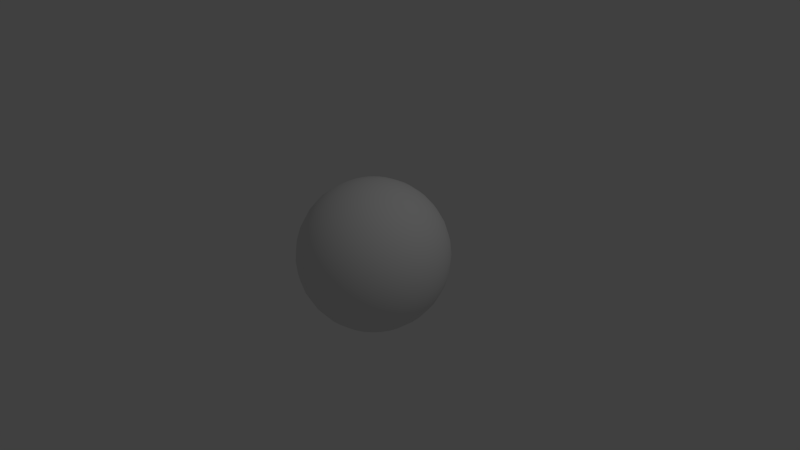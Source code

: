 # Source: europa.blend  (saved by Blender 2.72.0; exported with 4.5.12 LTS)
import bpy
from mathutils import Matrix  # noqa: F401  (used for matrix-valued properties, if any)

bpy.ops.wm.read_factory_settings(use_empty=True)
scene = bpy.context.scene
scene.name = 'Scene'

# ---- collections
col_collection_1 = bpy.data.collections.new('Collection 1'); scene.collection.children.link(col_collection_1)

# ---- materials (node trees are filled in below, after node groups)
mat_europa = bpy.data.materials.new('Europa')
mat_europa.alpha_threshold = 0.0
mat_europa.use_transparent_shadow = False
mat_europa.roughness = 0.5

# ---- material node trees

# ---- world
world_world = bpy.data.worlds.new('World'); scene.world = world_world
world_world.color = (0.05088, 0.05088, 0.05088)
world_world.use_sun_shadow = False
world_world.sun_shadow_jitter_overblur = 0.0
world_world.cycles.sampling_method = 'MANUAL'
world_world.cycles.sample_map_resolution = 256

# ---- cameras
cam_camera = bpy.data.cameras.new('Camera')
cam_camera.clip_end = 100.0
cam_camera.lens = 35.0
cam_camera.sensor_width = 32.0
cam_camera.sensor_height = 18.0
cam_camera.ortho_scale = 7.314
cam_camera.dof.focus_distance = 0.0
cam_camera.dof.aperture_fstop = 128.0

# ---- lights
light_lamp = bpy.data.lights.new('Lamp', 'POINT')
light_lamp.transmission_factor = 0.0
light_lamp.cutoff_distance = 30.0
light_lamp.energy = 100.0
light_lamp.shadow_buffer_clip_start = 1.001
light_lamp.shadow_soft_size = 0.1
light_lamp.shadow_maximum_resolution = 0.006
light_lamp.use_absolute_resolution = True
light_lamp.cycles.use_multiple_importance_sampling = False

# ---- meshes
me_sphere = bpy.data.meshes.new('Sphere')
me_sphere.from_pydata([(-0.1951, 0.0, 0.9808), (-0.3827, 0.0, 0.9239), (-0.5556, 0.0, 0.8315), (-0.7071, 0.0, 0.7071), (-0.8315, 0.0, 0.5556), (-0.9239, 0.0, 0.3827), (-0.9808, 0.0, 0.1951), (-1.0, 0.0, 7.55e-08), (-0.9808, 0.0, -0.1951), (-0.9239, 0.0, -0.3827), (-0.8315, 0.0, -0.5556), (-0.7071, 0.0, -0.7071), (-0.5556, 0.0, -0.8315), (-0.3827, 0.0, -0.9239), (-0.1951, 0.0, -0.9808), (-0.1913, 0.03806, 0.9808), (-0.3753, 0.07466, 0.9239), (-0.5449, 0.1084, 0.8315), (-0.6935, 0.1379, 0.7071), (-0.8155, 0.1622, 0.5556), (-0.9061, 0.1802, 0.3827), (-0.9619, 0.1913, 0.1951), (-0.9808, 0.1951, 7.55e-08), (-0.9619, 0.1913, -0.1951), (-0.9061, 0.1802, -0.3827), (-0.8155, 0.1622, -0.5556), (-0.6935, 0.1379, -0.7071), (-0.5449, 0.1084, -0.8315), (-0.3753, 0.07466, -0.9239), (-0.1913, 0.03806, -0.9808), (-0.1802, 0.07466, 0.9808), (-0.3536, 0.1464, 0.9239), (-0.5133, 0.2126, 0.8315), (-0.6533, 0.2706, 0.7071), (-0.7682, 0.3182, 0.5556), (-0.8536, 0.3536, 0.3827), (-0.9061, 0.3753, 0.1951), (-0.9239, 0.3827, 7.55e-08), (-0.9061, 0.3753, -0.1951), (-0.8536, 0.3536, -0.3827), (-0.7682, 0.3182, -0.5556), (-0.6533, 0.2706, -0.7071), (-0.5133, 0.2126, -0.8315), (-0.3536, 0.1464, -0.9239), (-0.1802, 0.07466, -0.9808), (-0.1622, 0.1084, 0.9808), (-0.3182, 0.2126, 0.9239), (-0.4619, 0.3087, 0.8315), (-0.5879, 0.3928, 0.7071), (-0.6913, 0.4619, 0.5556), (-0.7682, 0.5133, 0.3827), (-0.8155, 0.5449, 0.1951), (-0.8315, 0.5556, 7.55e-08), (-0.8155, 0.5449, -0.1951), (-0.7682, 0.5133, -0.3827), (-0.6913, 0.4619, -0.5556), (-0.5879, 0.3928, -0.7071), (-0.4619, 0.3087, -0.8315), (-0.3182, 0.2126, -0.9239), (-0.1622, 0.1084, -0.9808), (-0.1379, 0.1379, 0.9808), (-0.2706, 0.2706, 0.9239), (-0.3928, 0.3928, 0.8315), (-0.5, 0.5, 0.7071), (-0.5879, 0.5879, 0.5556), (-0.6533, 0.6533, 0.3827), (-0.6935, 0.6935, 0.1951), (-0.7071, 0.7071, 7.55e-08), (-0.6935, 0.6935, -0.1951), (-0.6533, 0.6533, -0.3827), (-0.5879, 0.5879, -0.5556), (-0.5, 0.5, -0.7071), (-0.3928, 0.3928, -0.8315), (-0.2706, 0.2706, -0.9239), (-0.1379, 0.1379, -0.9808), (-0.1084, 0.1622, 0.9808), (-0.2126, 0.3182, 0.9239), (-0.3087, 0.4619, 0.8315), (-0.3928, 0.5879, 0.7071), (-0.4619, 0.6913, 0.5556), (-0.5133, 0.7682, 0.3827), (-0.5449, 0.8155, 0.1951), (-0.5556, 0.8315, 7.55e-08), (-0.5449, 0.8155, -0.1951), (-0.5133, 0.7682, -0.3827), (-0.4619, 0.6913, -0.5556), (-0.3928, 0.5879, -0.7071), (-0.3087, 0.4619, -0.8315), (-0.2126, 0.3182, -0.9239), (-0.1084, 0.1622, -0.9808), (-0.07466, 0.1802, 0.9808), (-0.1464, 0.3536, 0.9239), (-0.2126, 0.5133, 0.8315), (-0.2706, 0.6533, 0.7071), (-0.3182, 0.7682, 0.5556), (-0.3536, 0.8536, 0.3827), (-0.3753, 0.9061, 0.1951), (-0.3827, 0.9239, 7.55e-08), (-0.3753, 0.9061, -0.1951), (-0.3536, 0.8536, -0.3827), (-0.3182, 0.7682, -0.5556), (-0.2706, 0.6533, -0.7071), (-0.2126, 0.5133, -0.8315), (-0.1464, 0.3536, -0.9239), (-0.07466, 0.1802, -0.9808), (-0.03806, 0.1913, 0.9808), (-0.07466, 0.3753, 0.9239), (-0.1084, 0.5449, 0.8315), (-0.1379, 0.6935, 0.7071), (-0.1622, 0.8155, 0.5556), (-0.1802, 0.9061, 0.3827), (-0.1913, 0.9619, 0.1951), (-0.1951, 0.9808, 7.55e-08), (-0.1913, 0.9619, -0.1951), (-0.1802, 0.9061, -0.3827), (-0.1622, 0.8155, -0.5556), (-0.1379, 0.6935, -0.7071), (-0.1084, 0.5449, -0.8315), (-0.07466, 0.3753, -0.9239), (-0.03806, 0.1913, -0.9808), (3.266e-07, 0.1951, 0.9808), (3.192e-07, 0.3827, 0.9239), (3.117e-07, 0.5556, 0.8315), (3.192e-07, 0.7071, 0.7071), (3.341e-07, 0.8315, 0.5556), (2.745e-07, 0.9239, 0.3827), (3.937e-07, 0.9808, 0.1951), (3.788e-07, 1.0, 7.55e-08), (3.937e-07, 0.9808, -0.1951), (2.298e-07, 0.9239, -0.3827), (3.341e-07, 0.8315, -0.5556), (3.192e-07, 0.7071, -0.7071), (3.415e-07, 0.5556, -0.8315), (3.043e-07, 0.3827, -0.9239), (3.08e-07, 0.1951, -0.9808), (0.03806, 0.1913, 0.9808), (0.07466, 0.3753, 0.9239), (0.1084, 0.5449, 0.8315), (0.138, 0.6935, 0.7071), (0.1622, 0.8155, 0.5556), (0.1802, 0.9061, 0.3827), (0.1913, 0.9619, 0.1951), (0.1951, 0.9808, 7.55e-08), (0.1913, 0.9619, -0.1951), (0.1802, 0.9061, -0.3827), (0.1622, 0.8155, -0.5556), (0.138, 0.6935, -0.7071), (0.1084, 0.5449, -0.8315), (0.07466, 0.3753, -0.9239), (0.03806, 0.1913, -0.9808), (0.07466, 0.1802, 0.9808), (0.1464, 0.3536, 0.9239), (0.2126, 0.5133, 0.8315), (0.2706, 0.6533, 0.7071), (0.3182, 0.7682, 0.5556), (0.3536, 0.8536, 0.3827), (0.3753, 0.9061, 0.1951), (0.3827, 0.9239, 7.55e-08), (0.3753, 0.9061, -0.1951), (0.3536, 0.8536, -0.3827), (0.3182, 0.7682, -0.5556), (0.2706, 0.6533, -0.7071), (0.2126, 0.5133, -0.8315), (0.1464, 0.3536, -0.9239), (0.07466, 0.1802, -0.9808), (0.1084, 0.1622, 0.9808), (0.2126, 0.3182, 0.9239), (0.3087, 0.4619, 0.8315), (0.3928, 0.5879, 0.7071), (0.4619, 0.6913, 0.5556), (0.5133, 0.7682, 0.3827), (0.5449, 0.8155, 0.1951), (0.5556, 0.8315, 7.55e-08), (0.5449, 0.8155, -0.1951), (0.5133, 0.7682, -0.3827), (0.4619, 0.6913, -0.5556), (0.3928, 0.5879, -0.7071), (0.3087, 0.4619, -0.8315), (0.2126, 0.3182, -0.9239), (0.1084, 0.1622, -0.9808), (0.138, 0.1379, 0.9808), (0.2706, 0.2706, 0.9239), (0.3928, 0.3928, 0.8315), (0.5, 0.5, 0.7071), (0.5879, 0.5879, 0.5556), (0.6533, 0.6533, 0.3827), (0.6935, 0.6935, 0.1951), (0.7071, 0.7071, 7.55e-08), (0.6935, 0.6935, -0.1951), (0.6533, 0.6533, -0.3827), (0.5879, 0.5879, -0.5556), (0.5, 0.5, -0.7071), (0.3928, 0.3928, -0.8315), (0.2706, 0.2706, -0.9239), (0.138, 0.1379, -0.9808), (0.1622, 0.1084, 0.9808), (0.3182, 0.2126, 0.9239), (0.4619, 0.3087, 0.8315), (0.5879, 0.3928, 0.7071), (0.6913, 0.4619, 0.5556), (0.7682, 0.5133, 0.3827), (0.8155, 0.5449, 0.1951), (0.8315, 0.5556, 7.55e-08), (0.8155, 0.5449, -0.1951), (0.7682, 0.5133, -0.3827), (0.6913, 0.4619, -0.5556), (0.5879, 0.3928, -0.7071), (0.4619, 0.3087, -0.8315), (0.3182, 0.2126, -0.9239), (0.1622, 0.1084, -0.9808), (0.1802, 0.07466, 0.9808), (0.3536, 0.1464, 0.9239), (0.5133, 0.2126, 0.8315), (0.6533, 0.2706, 0.7071), (0.7682, 0.3182, 0.5556), (0.8536, 0.3536, 0.3827), (0.9061, 0.3753, 0.1951), (0.9239, 0.3827, 7.55e-08), (0.9061, 0.3753, -0.1951), (0.8536, 0.3536, -0.3827), (0.7682, 0.3182, -0.5556), (0.6533, 0.2706, -0.7071), (0.5133, 0.2126, -0.8315), (0.3536, 0.1464, -0.9239), (0.1802, 0.07466, -0.9808), (0.1913, 0.03806, 0.9808), (0.3753, 0.07466, 0.9239), (0.5449, 0.1084, 0.8315), (0.6935, 0.1379, 0.7071), (0.8155, 0.1622, 0.5556), (0.9061, 0.1802, 0.3827), (0.9619, 0.1913, 0.1951), (0.9808, 0.1951, 7.55e-08), (0.9619, 0.1913, -0.1951), (0.9061, 0.1802, -0.3827), (0.8155, 0.1622, -0.5556), (0.6935, 0.1379, -0.7071), (0.5449, 0.1084, -0.8315), (0.3753, 0.07466, -0.9239), (0.1913, 0.03806, -0.9808), (0.1951, -7.212e-09, 0.9808), (0.3827, 4.122e-08, 0.9239), (0.5556, 2.632e-08, 0.8315), (0.7071, -2.584e-08, 0.7071), (0.8315, -8.544e-08, 0.5556), (0.9239, 6.357e-08, 0.3827), (0.9808, -8.544e-08, 0.1951), (1.0, -1.003e-07, 7.55e-08), (0.9808, -8.544e-08, -0.1951), (0.9239, 6.357e-08, -0.3827), (0.8315, -8.544e-08, -0.5556), (0.7071, -2.584e-08, -0.7071), (0.5556, -1.094e-08, -0.8315), (0.3827, 3.964e-09, -0.9239), (0.1951, 3.964e-09, -0.9808), (0.1913, -0.03806, 0.9808), (0.3753, -0.07466, 0.9239), (0.5449, -0.1084, 0.8315), (0.6935, -0.1379, 0.7071), (0.8155, -0.1622, 0.5556), (0.9061, -0.1802, 0.3827), (0.9619, -0.1913, 0.1951), (0.9808, -0.1951, 7.55e-08), (0.9619, -0.1913, -0.1951), (0.9061, -0.1802, -0.3827), (0.8155, -0.1622, -0.5556), (0.6935, -0.1379, -0.7071), (0.5449, -0.1084, -0.8315), (0.3753, -0.07466, -0.9239), (0.1913, -0.03806, -0.9808), (0.1802, -0.07466, 0.9808), (0.3536, -0.1464, 0.9239), (0.5133, -0.2126, 0.8315), (0.6533, -0.2706, 0.7071), (0.7682, -0.3182, 0.5556), (0.8536, -0.3536, 0.3827), (0.9061, -0.3753, 0.1951), (0.9239, -0.3827, 7.55e-08), (0.9061, -0.3753, -0.1951), (0.8536, -0.3536, -0.3827), (0.7682, -0.3182, -0.5556), (0.6533, -0.2706, -0.7071), (0.5133, -0.2126, -0.8315), (0.3536, -0.1464, -0.9239), (0.1802, -0.07466, -0.9808), (0.1622, -0.1084, 0.9808), (0.3182, -0.2126, 0.9239), (0.4619, -0.3087, 0.8315), (0.5879, -0.3928, 0.7071), (0.6913, -0.4619, 0.5556), (0.7682, -0.5133, 0.3827), (0.8155, -0.5449, 0.1951), (0.8315, -0.5556, 7.55e-08), (0.8155, -0.5449, -0.1951), (0.7682, -0.5133, -0.3827), (0.6913, -0.4619, -0.5556), (0.5879, -0.3928, -0.7071), (0.4619, -0.3087, -0.8315), (0.3182, -0.2126, -0.9239), (0.1622, -0.1084, -0.9808), (0.138, -0.1379, 0.9808), (0.2706, -0.2706, 0.9239), (0.3928, -0.3928, 0.8315), (0.5, -0.5, 0.7071), (0.5879, -0.5879, 0.5556), (0.6533, -0.6533, 0.3827), (0.6935, -0.6935, 0.1951), (0.7071, -0.7071, 7.55e-08), (0.6935, -0.6935, -0.1951), (0.6533, -0.6533, -0.3827), (0.5879, -0.5879, -0.5556), (0.5, -0.5, -0.7071), (0.3928, -0.3928, -0.8315), (0.2706, -0.2706, -0.9239), (0.1379, -0.1379, -0.9808), (0.1084, -0.1622, 0.9808), (0.2126, -0.3182, 0.9239), (0.3087, -0.4619, 0.8315), (0.3928, -0.5879, 0.7071), (0.4619, -0.6913, 0.5556), (0.5133, -0.7682, 0.3827), (0.5449, -0.8155, 0.1951), (0.5556, -0.8315, 7.55e-08), (0.5449, -0.8155, -0.1951), (0.5133, -0.7682, -0.3827), (0.4619, -0.6913, -0.5556), (0.3928, -0.5879, -0.7071), (0.3087, -0.4619, -0.8315), (0.2126, -0.3182, -0.9239), (0.1084, -0.1622, -0.9808), (3.258e-07, 0.0, -1.0), (0.07466, -0.1802, 0.9808), (0.1464, -0.3536, 0.9239), (0.2126, -0.5133, 0.8315), (0.2706, -0.6533, 0.7071), (0.3182, -0.7682, 0.5556), (0.3536, -0.8536, 0.3827), (0.3753, -0.9061, 0.1951), (0.3827, -0.9239, 7.55e-08), (0.3753, -0.9061, -0.1951), (0.3536, -0.8536, -0.3827), (0.3182, -0.7682, -0.5556), (0.2706, -0.6533, -0.7071), (0.2126, -0.5133, -0.8315), (0.1464, -0.3536, -0.9239), (0.07466, -0.1802, -0.9808), (0.03806, -0.1913, 0.9808), (0.07466, -0.3753, 0.9239), (0.1084, -0.5449, 0.8315), (0.1379, -0.6935, 0.7071), (0.1622, -0.8155, 0.5556), (0.1802, -0.9061, 0.3827), (0.1913, -0.9619, 0.1951), (0.1951, -0.9808, 7.55e-08), (0.1913, -0.9619, -0.1951), (0.1802, -0.9061, -0.3827), (0.1622, -0.8155, -0.5556), (0.1379, -0.6935, -0.7071), (0.1084, -0.5449, -0.8315), (0.07466, -0.3753, -0.9239), (0.03806, -0.1913, -0.9808), (3.117e-07, -0.1951, 0.9808), (2.819e-07, -0.3827, 0.9239), (2.819e-07, -0.5556, 0.8315), (1.851e-07, -0.7071, 0.7071), (1.404e-07, -0.8315, 0.5556), (3.192e-07, -0.9239, 0.3827), (9.567e-08, -0.9808, 0.1951), (1.404e-07, -1.0, 7.55e-08), (9.567e-08, -0.9808, -0.1951), (3.192e-07, -0.9239, -0.3827), (1.404e-07, -0.8315, -0.5556), (1.851e-07, -0.7071, -0.7071), (2.596e-07, -0.5556, -0.8315), (2.521e-07, -0.3827, -0.9239), (3.155e-07, -0.1951, -0.9808), (-0.03806, -0.1913, 0.9808), (-0.07466, -0.3753, 0.9239), (-0.1084, -0.5449, 0.8315), (-0.1379, -0.6935, 0.7071), (-0.1622, -0.8155, 0.5556), (-0.1802, -0.9061, 0.3827), (-0.1913, -0.9619, 0.1951), (-0.1951, -0.9808, 7.55e-08), (-0.1913, -0.9619, -0.1951), (-0.1802, -0.9061, -0.3827), (-0.1622, -0.8155, -0.5556), (-0.1379, -0.6935, -0.7071), (-0.1084, -0.5449, -0.8315), (-0.07466, -0.3753, -0.9239), (-0.03806, -0.1913, -0.9808), (-0.07466, -0.1802, 0.9808), (-0.1464, -0.3536, 0.9239), (-0.2126, -0.5133, 0.8315), (-0.2706, -0.6533, 0.7071), (-0.3182, -0.7682, 0.5556), (-0.3536, -0.8536, 0.3827), (-0.3753, -0.9061, 0.1951), (-0.3827, -0.9239, 7.55e-08), (-0.3753, -0.9061, -0.1951), (-0.3536, -0.8536, -0.3827), (-0.3182, -0.7682, -0.5556), (-0.2706, -0.6533, -0.7071), (-0.2126, -0.5133, -0.8315), (-0.1464, -0.3536, -0.9239), (-0.07466, -0.1802, -0.9808), (-0.1084, -0.1622, 0.9808), (-0.2126, -0.3182, 0.9239), (-0.3087, -0.4619, 0.8315), (-0.3928, -0.5879, 0.7071), (-0.4619, -0.6913, 0.5556), (-0.5133, -0.7682, 0.3827), (-0.5449, -0.8155, 0.1951), (-0.5556, -0.8315, 7.55e-08), (-0.5449, -0.8155, -0.1951), (-0.5133, -0.7682, -0.3827), (-0.4619, -0.6913, -0.5556), (-0.3928, -0.5879, -0.7071), (-0.3087, -0.4619, -0.8315), (-0.2126, -0.3182, -0.9239), (-0.1084, -0.1622, -0.9808), (-0.1379, -0.1379, 0.9808), (-0.2706, -0.2706, 0.9239), (-0.3928, -0.3928, 0.8315), (-0.5, -0.5, 0.7071), (-0.5879, -0.5879, 0.5556), (-0.6533, -0.6533, 0.3827), (-0.6935, -0.6935, 0.1951), (-0.7071, -0.7071, 7.55e-08), (-0.6935, -0.6935, -0.1951), (-0.6533, -0.6533, -0.3827), (-0.5879, -0.5879, -0.5556), (-0.5, -0.5, -0.7071), (-0.3928, -0.3928, -0.8315), (-0.2706, -0.2706, -0.9239), (-0.1379, -0.1379, -0.9808), (-0.1622, -0.1084, 0.9808), (-0.3182, -0.2126, 0.9239), (-0.4619, -0.3087, 0.8315), (-0.5879, -0.3928, 0.7071), (-0.6913, -0.4619, 0.5556), (-0.7682, -0.5133, 0.3827), (-0.8155, -0.5449, 0.1951), (-0.8315, -0.5556, 7.55e-08), (-0.8155, -0.5449, -0.1951), (-0.7682, -0.5133, -0.3827), (-0.6913, -0.4619, -0.5556), (-0.5879, -0.3928, -0.7071), (-0.4619, -0.3087, -0.8315), (-0.3182, -0.2126, -0.9239), (-0.1622, -0.1084, -0.9808), (2.48e-08, -1.247e-07, 1.0), (-0.1802, -0.07466, 0.9808), (-0.3536, -0.1464, 0.9239), (-0.5133, -0.2126, 0.8315), (-0.6533, -0.2706, 0.7071), (-0.7682, -0.3182, 0.5556), (-0.8536, -0.3536, 0.3827), (-0.9061, -0.3753, 0.1951), (-0.9239, -0.3827, 7.55e-08), (-0.9061, -0.3753, -0.1951), (-0.8536, -0.3536, -0.3827), (-0.7682, -0.3182, -0.5556), (-0.6533, -0.2706, -0.7071), (-0.5133, -0.2126, -0.8315), (-0.3536, -0.1464, -0.9239), (-0.1802, -0.07466, -0.9808), (-0.1913, -0.03806, 0.9808), (-0.3753, -0.07466, 0.9239), (-0.5449, -0.1084, 0.8315), (-0.6935, -0.1379, 0.7071), (-0.8155, -0.1622, 0.5556), (-0.9061, -0.1802, 0.3827), (-0.9619, -0.1913, 0.1951), (-0.9808, -0.1951, 7.55e-08), (-0.9619, -0.1913, -0.1951), (-0.9061, -0.1802, -0.3827), (-0.8155, -0.1622, -0.5556), (-0.6935, -0.1379, -0.7071), (-0.5449, -0.1084, -0.8315), (-0.3753, -0.07466, -0.9239), (-0.1913, -0.03806, -0.9808)], [], [(3, 2, 17, 18), (14, 13, 28, 29), (1, 0, 15, 16), (12, 11, 26, 27), (10, 9, 24, 25), (8, 7, 22, 23), (6, 5, 20, 21), (4, 3, 18, 19), (2, 1, 16, 17), (13, 12, 27, 28), (11, 10, 25, 26), (9, 8, 23, 24), (7, 6, 21, 22), (5, 4, 19, 20), (24, 23, 38, 39), (22, 21, 36, 37), (20, 19, 34, 35), (18, 17, 32, 33), (29, 28, 43, 44), (16, 15, 30, 31), (27, 26, 41, 42), (25, 24, 39, 40), (23, 22, 37, 38), (21, 20, 35, 36), (19, 18, 33, 34), (17, 16, 31, 32), (28, 27, 42, 43), (26, 25, 40, 41), (39, 38, 53, 54), (37, 36, 51, 52), (35, 34, 49, 50), (33, 32, 47, 48), (44, 43, 58, 59), (31, 30, 45, 46), (42, 41, 56, 57), (40, 39, 54, 55), (38, 37, 52, 53), (36, 35, 50, 51), (34, 33, 48, 49), (32, 31, 46, 47), (43, 42, 57, 58), (41, 40, 55, 56), (54, 53, 68, 69), (52, 51, 66, 67), (50, 49, 64, 65), (48, 47, 62, 63), (59, 58, 73, 74), (46, 45, 60, 61), (57, 56, 71, 72), (55, 54, 69, 70), (53, 52, 67, 68), (51, 50, 65, 66), (49, 48, 63, 64), (47, 46, 61, 62), (58, 57, 72, 73), (56, 55, 70, 71), (69, 68, 83, 84), (67, 66, 81, 82), (65, 64, 79, 80), (63, 62, 77, 78), (74, 73, 88, 89), (61, 60, 75, 76), (72, 71, 86, 87), (70, 69, 84, 85), (68, 67, 82, 83), (66, 65, 80, 81), (64, 63, 78, 79), (62, 61, 76, 77), (73, 72, 87, 88), (71, 70, 85, 86), (84, 83, 98, 99), (82, 81, 96, 97), (80, 79, 94, 95), (78, 77, 92, 93), (89, 88, 103, 104), (76, 75, 90, 91), (87, 86, 101, 102), (85, 84, 99, 100), (83, 82, 97, 98), (81, 80, 95, 96), (79, 78, 93, 94), (77, 76, 91, 92), (88, 87, 102, 103), (86, 85, 100, 101), (99, 98, 113, 114), (97, 96, 111, 112), (95, 94, 109, 110), (93, 92, 107, 108), (104, 103, 118, 119), (91, 90, 105, 106), (102, 101, 116, 117), (100, 99, 114, 115), (98, 97, 112, 113), (96, 95, 110, 111), (94, 93, 108, 109), (92, 91, 106, 107), (103, 102, 117, 118), (101, 100, 115, 116), (114, 113, 128, 129), (112, 111, 126, 127), (110, 109, 124, 125), (108, 107, 122, 123), (119, 118, 133, 134), (106, 105, 120, 121), (117, 116, 131, 132), (115, 114, 129, 130), (113, 112, 127, 128), (111, 110, 125, 126), (109, 108, 123, 124), (107, 106, 121, 122), (118, 117, 132, 133), (116, 115, 130, 131), (129, 128, 143, 144), (127, 126, 141, 142), (125, 124, 139, 140), (123, 122, 137, 138), (134, 133, 148, 149), (121, 120, 135, 136), (132, 131, 146, 147), (130, 129, 144, 145), (128, 127, 142, 143), (126, 125, 140, 141), (124, 123, 138, 139), (122, 121, 136, 137), (133, 132, 147, 148), (131, 130, 145, 146), (144, 143, 158, 159), (142, 141, 156, 157), (140, 139, 154, 155), (138, 137, 152, 153), (149, 148, 163, 164), (136, 135, 150, 151), (147, 146, 161, 162), (145, 144, 159, 160), (143, 142, 157, 158), (141, 140, 155, 156), (139, 138, 153, 154), (137, 136, 151, 152), (148, 147, 162, 163), (146, 145, 160, 161), (159, 158, 173, 174), (157, 156, 171, 172), (155, 154, 169, 170), (153, 152, 167, 168), (164, 163, 178, 179), (151, 150, 165, 166), (162, 161, 176, 177), (160, 159, 174, 175), (158, 157, 172, 173), (156, 155, 170, 171), (154, 153, 168, 169), (152, 151, 166, 167), (163, 162, 177, 178), (161, 160, 175, 176), (174, 173, 188, 189), (172, 171, 186, 187), (170, 169, 184, 185), (168, 167, 182, 183), (179, 178, 193, 194), (166, 165, 180, 181), (177, 176, 191, 192), (175, 174, 189, 190), (173, 172, 187, 188), (171, 170, 185, 186), (169, 168, 183, 184), (167, 166, 181, 182), (178, 177, 192, 193), (176, 175, 190, 191), (189, 188, 203, 204), (187, 186, 201, 202), (185, 184, 199, 200), (183, 182, 197, 198), (194, 193, 208, 209), (181, 180, 195, 196), (192, 191, 206, 207), (190, 189, 204, 205), (188, 187, 202, 203), (186, 185, 200, 201), (184, 183, 198, 199), (182, 181, 196, 197), (193, 192, 207, 208), (191, 190, 205, 206), (204, 203, 218, 219), (202, 201, 216, 217), (200, 199, 214, 215), (198, 197, 212, 213), (209, 208, 223, 224), (196, 195, 210, 211), (207, 206, 221, 222), (205, 204, 219, 220), (203, 202, 217, 218), (201, 200, 215, 216), (199, 198, 213, 214), (197, 196, 211, 212), (208, 207, 222, 223), (206, 205, 220, 221), (219, 218, 233, 234), (217, 216, 231, 232), (215, 214, 229, 230), (213, 212, 227, 228), (224, 223, 238, 239), (211, 210, 225, 226), (222, 221, 236, 237), (220, 219, 234, 235), (218, 217, 232, 233), (216, 215, 230, 231), (214, 213, 228, 229), (212, 211, 226, 227), (223, 222, 237, 238), (221, 220, 235, 236), (234, 233, 248, 249), (232, 231, 246, 247), (230, 229, 244, 245), (228, 227, 242, 243), (239, 238, 253, 254), (226, 225, 240, 241), (237, 236, 251, 252), (235, 234, 249, 250), (233, 232, 247, 248), (231, 230, 245, 246), (229, 228, 243, 244), (227, 226, 241, 242), (238, 237, 252, 253), (236, 235, 250, 251), (249, 248, 263, 264), (247, 246, 261, 262), (245, 244, 259, 260), (243, 242, 257, 258), (254, 253, 268, 269), (241, 240, 255, 256), (252, 251, 266, 267), (250, 249, 264, 265), (248, 247, 262, 263), (246, 245, 260, 261), (244, 243, 258, 259), (242, 241, 256, 257), (253, 252, 267, 268), (251, 250, 265, 266), (264, 263, 278, 279), (262, 261, 276, 277), (260, 259, 274, 275), (258, 257, 272, 273), (269, 268, 283, 284), (256, 255, 270, 271), (267, 266, 281, 282), (265, 264, 279, 280), (263, 262, 277, 278), (261, 260, 275, 276), (259, 258, 273, 274), (257, 256, 271, 272), (268, 267, 282, 283), (266, 265, 280, 281), (279, 278, 293, 294), (277, 276, 291, 292), (275, 274, 289, 290), (273, 272, 287, 288), (284, 283, 298, 299), (271, 270, 285, 286), (282, 281, 296, 297), (280, 279, 294, 295), (278, 277, 292, 293), (276, 275, 290, 291), (274, 273, 288, 289), (272, 271, 286, 287), (283, 282, 297, 298), (281, 280, 295, 296), (294, 293, 308, 309), (292, 291, 306, 307), (290, 289, 304, 305), (288, 287, 302, 303), (299, 298, 313, 314), (286, 285, 300, 301), (297, 296, 311, 312), (295, 294, 309, 310), (293, 292, 307, 308), (291, 290, 305, 306), (289, 288, 303, 304), (287, 286, 301, 302), (298, 297, 312, 313), (296, 295, 310, 311), (309, 308, 323, 324), (307, 306, 321, 322), (305, 304, 319, 320), (303, 302, 317, 318), (314, 313, 328, 329), (301, 300, 315, 316), (312, 311, 326, 327), (310, 309, 324, 325), (308, 307, 322, 323), (306, 305, 320, 321), (304, 303, 318, 319), (302, 301, 316, 317), (313, 312, 327, 328), (311, 310, 325, 326), (324, 323, 339, 340), (322, 321, 337, 338), (320, 319, 335, 336), (318, 317, 333, 334), (329, 328, 344, 345), (316, 315, 331, 332), (327, 326, 342, 343), (325, 324, 340, 341), (323, 322, 338, 339), (321, 320, 336, 337), (319, 318, 334, 335), (317, 316, 332, 333), (328, 327, 343, 344), (326, 325, 341, 342), (340, 339, 354, 355), (338, 337, 352, 353), (336, 335, 350, 351), (334, 333, 348, 349), (345, 344, 359, 360), (332, 331, 346, 347), (343, 342, 357, 358), (341, 340, 355, 356), (339, 338, 353, 354), (337, 336, 351, 352), (335, 334, 349, 350), (333, 332, 347, 348), (344, 343, 358, 359), (342, 341, 356, 357), (355, 354, 369, 370), (353, 352, 367, 368), (351, 350, 365, 366), (349, 348, 363, 364), (360, 359, 374, 375), (347, 346, 361, 362), (358, 357, 372, 373), (356, 355, 370, 371), (354, 353, 368, 369), (352, 351, 366, 367), (350, 349, 364, 365), (348, 347, 362, 363), (359, 358, 373, 374), (357, 356, 371, 372), (370, 369, 384, 385), (368, 367, 382, 383), (366, 365, 380, 381), (364, 363, 378, 379), (375, 374, 389, 390), (362, 361, 376, 377), (373, 372, 387, 388), (371, 370, 385, 386), (369, 368, 383, 384), (367, 366, 381, 382), (365, 364, 379, 380), (363, 362, 377, 378), (374, 373, 388, 389), (372, 371, 386, 387), (385, 384, 399, 400), (383, 382, 397, 398), (381, 380, 395, 396), (379, 378, 393, 394), (390, 389, 404, 405), (377, 376, 391, 392), (388, 387, 402, 403), (386, 385, 400, 401), (384, 383, 398, 399), (382, 381, 396, 397), (380, 379, 394, 395), (378, 377, 392, 393), (389, 388, 403, 404), (387, 386, 401, 402), (400, 399, 414, 415), (398, 397, 412, 413), (396, 395, 410, 411), (394, 393, 408, 409), (405, 404, 419, 420), (392, 391, 406, 407), (403, 402, 417, 418), (401, 400, 415, 416), (399, 398, 413, 414), (397, 396, 411, 412), (395, 394, 409, 410), (393, 392, 407, 408), (404, 403, 418, 419), (402, 401, 416, 417), (415, 414, 429, 430), (413, 412, 427, 428), (411, 410, 425, 426), (409, 408, 423, 424), (420, 419, 434, 435), (407, 406, 421, 422), (418, 417, 432, 433), (416, 415, 430, 431), (414, 413, 428, 429), (412, 411, 426, 427), (410, 409, 424, 425), (408, 407, 422, 423), (419, 418, 433, 434), (417, 416, 431, 432), (430, 429, 444, 445), (428, 427, 442, 443), (426, 425, 440, 441), (424, 423, 438, 439), (435, 434, 449, 450), (422, 421, 436, 437), (433, 432, 447, 448), (431, 430, 445, 446), (429, 428, 443, 444), (427, 426, 441, 442), (425, 424, 439, 440), (423, 422, 437, 438), (434, 433, 448, 449), (432, 431, 446, 447), (445, 444, 460, 461), (443, 442, 458, 459), (441, 440, 456, 457), (439, 438, 454, 455), (450, 449, 465, 466), (437, 436, 452, 453), (448, 447, 463, 464), (446, 445, 461, 462), (444, 443, 459, 460), (442, 441, 457, 458), (440, 439, 455, 456), (438, 437, 453, 454), (449, 448, 464, 465), (447, 446, 462, 463), (461, 460, 475, 476), (459, 458, 473, 474), (457, 456, 471, 472), (455, 454, 469, 470), (466, 465, 480, 481), (453, 452, 467, 468), (464, 463, 478, 479), (462, 461, 476, 477), (460, 459, 474, 475), (458, 457, 472, 473), (456, 455, 470, 471), (454, 453, 468, 469), (465, 464, 479, 480), (463, 462, 477, 478), (330, 14, 29), (0, 451, 15), (330, 29, 44), (15, 451, 30), (330, 44, 59), (30, 451, 45), (330, 59, 74), (45, 451, 60), (330, 74, 89), (60, 451, 75), (330, 89, 104), (75, 451, 90), (330, 104, 119), (90, 451, 105), (330, 119, 134), (105, 451, 120), (330, 134, 149), (120, 451, 135), (330, 149, 164), (135, 451, 150), (330, 164, 179), (150, 451, 165), (330, 179, 194), (165, 451, 180), (330, 194, 209), (180, 451, 195), (330, 209, 224), (195, 451, 210), (330, 224, 239), (210, 451, 225), (330, 239, 254), (225, 451, 240), (330, 254, 269), (240, 451, 255), (330, 269, 284), (255, 451, 270), (330, 284, 299), (270, 451, 285), (330, 299, 314), (285, 451, 300), (330, 314, 329), (300, 451, 315), (330, 329, 345), (315, 451, 331), (330, 345, 360), (331, 451, 346), (330, 360, 375), (346, 451, 361), (330, 375, 390), (361, 451, 376), (330, 390, 405), (376, 451, 391), (330, 405, 420), (391, 451, 406), (330, 420, 435), (406, 451, 421), (330, 435, 450), (421, 451, 436), (330, 450, 466), (436, 451, 452), (330, 466, 481), (452, 451, 467), (476, 475, 8, 9), (474, 473, 6, 7), (472, 471, 4, 5), (470, 469, 2, 3), (481, 480, 13, 14), (468, 467, 0, 1), (479, 478, 11, 12), (477, 476, 9, 10), (475, 474, 7, 8), (473, 472, 5, 6), (471, 470, 3, 4), (330, 481, 14), (469, 468, 1, 2), (480, 479, 12, 13), (467, 451, 0), (478, 477, 10, 11)])
me_sphere.polygons.foreach_set('use_smooth', [True] * 512)
_uv = me_sphere.uv_layers.new(name='UVMap')
_uv.uv.foreach_set('vector', [0.125, 0.8758, 0.186, 0.9249, 0.1282, 0.9496, 0.07065, 0.894, 0.007784, 0.2115, 0.02134, 0.2714, 0.005638, 0.2763, -0.001957, 0.2146, 0.3239, 0.9437, 0.4385, 0.9119, 0.4566, 0.9185, 0.3465, 0.9665, 0.03087, 0.332, 0.03839, 0.393, 0.01523, 0.4002, 0.01099, 0.3382, 0.04489, 0.4542, 0.05099, 0.5155, 0.02244, 0.5244, 0.01894, 0.4623, 0.05716, 0.5768, 0.06389, 0.638, 0.02999, 0.6486, 0.02602, 0.5865, 0.07187, 0.699, 0.08231, 0.7594, 0.04122, 0.7723, 0.03478, 0.7105, 0.09778, 0.8188, 0.125, 0.8758, 0.07065, 0.894, 0.05122, 0.8337, 0.186, 0.9249, 0.3239, 0.9437, 0.3465, 0.9665, 0.1282, 0.9496, 0.02134, 0.2714, 0.03087, 0.332, 0.01099, 0.3382, 0.005638, 0.2763, 0.03839, 0.393, 0.04489, 0.4542, 0.01894, 0.4623, 0.01523, 0.4002, 0.05099, 0.5155, 0.05716, 0.5768, 0.02602, 0.5865, 0.02244, 0.5244, 0.06389, 0.638, 0.07187, 0.699, 0.03478, 0.7105, 0.02999, 0.6486, 0.08231, 0.7594, 0.09778, 0.8188, 0.05122, 0.8337, 0.04122, 0.7723, 0.02244, 0.5244, 0.02602, 0.5865, -0.005603, 0.5908, -0.006415, 0.5284, 0.02999, 0.6486, 0.03478, 0.7105, -0.003596, 0.7158, -0.004699, 0.6533, 0.04122, 0.7723, 0.05122, 0.8337, 0.0002971, 0.8407, -0.002093, 0.7783, 0.07065, 0.894, 0.1282, 0.9496, 0.02418, 0.9651, 0.005221, 0.9031, 0.998, 0.2146, 1.006, 0.2763, 0.9898, 0.2785, 0.9881, 0.216, 0.3465, 0.9665, 0.4566, 0.9185, 0.4786, 0.9216, 0.4377, 0.9831, 0.01099, 0.3382, 0.01523, 0.4002, -0.008035, 0.4034, -0.008985, 0.3409, 0.01894, 0.4623, 0.02244, 0.5244, -0.006415, 0.5284, -0.007204, 0.4659, 0.02602, 0.5865, 0.02999, 0.6486, -0.004699, 0.6533, -0.005603, 0.5908, 0.03478, 0.7105, 0.04122, 0.7723, -0.002093, 0.7783, -0.003596, 0.7158, 0.05122, 0.8337, 0.07065, 0.894, 0.005221, 0.9031, 0.0002971, 0.8407, 0.1282, 0.9496, 0.3465, 0.9665, 0.4377, 0.9831, 0.02418, 0.9651, 1.006, 0.2763, 1.011, 0.3382, 0.991, 0.3409, 0.9898, 0.2785, 0.01523, 0.4002, 0.01894, 0.4623, -0.007204, 0.4659, -0.008035, 0.4034, 0.9936, 0.5284, 0.9944, 0.5908, 0.9627, 0.5897, 0.9647, 0.5273, 0.9953, 0.6533, 0.9964, 0.7158, 0.9577, 0.7144, 0.9604, 0.652, 0.9979, 0.7783, 1.0, 0.8407, 0.9482, 0.8388, 0.954, 0.7766, 1.005, 0.9031, 1.024, 0.9651, 0.895, 0.9604, 0.9365, 0.9005, 0.9881, 0.216, 0.9898, 0.2785, 0.974, 0.2779, 0.9782, 0.2156, 0.4377, 0.9831, 0.4786, 0.9216, 0.5016, 0.9208, 0.5859, 0.9776, 0.991, 0.3409, 0.992, 0.4034, 0.9687, 0.4025, 0.971, 0.3402, 0.9928, 0.4659, 0.9936, 0.5284, 0.9647, 0.5273, 0.9666, 0.4649, 0.9944, 0.5908, 0.9953, 0.6533, 0.9604, 0.652, 0.9627, 0.5897, 0.9964, 0.7158, 0.9979, 0.7783, 0.954, 0.7766, 0.9577, 0.7144, 1.0, 0.8407, 1.005, 0.9031, 0.9365, 0.9005, 0.9482, 0.8388, 1.024, 0.9651, 0.4377, 0.9831, 0.5859, 0.9776, 0.895, 0.9604, 0.9898, 0.2785, 0.991, 0.3409, 0.971, 0.3402, 0.974, 0.2779, 0.992, 0.4034, 0.9928, 0.4659, 0.9666, 0.4649, 0.9687, 0.4025, 0.9647, 0.5273, 0.9627, 0.5897, 0.9312, 0.583, 0.9359, 0.5212, 0.9604, 0.652, 0.9577, 0.7144, 0.9198, 0.7063, 0.926, 0.6448, 0.954, 0.7766, 0.9482, 0.8388, 0.8989, 0.8282, 0.9115, 0.7676, 0.9365, 0.9005, 0.895, 0.9604, 0.8138, 0.9397, 0.8753, 0.8871, 0.9782, 0.2156, 0.974, 0.2779, 0.9582, 0.2745, 0.9683, 0.2135, 0.5859, 0.9776, 0.5016, 0.9208, 0.5222, 0.9161, 0.6378, 0.9571, 0.971, 0.3402, 0.9687, 0.4025, 0.9454, 0.3976, 0.9511, 0.336, 0.9666, 0.4649, 0.9647, 0.5273, 0.9359, 0.5212, 0.9405, 0.4594, 0.9627, 0.5897, 0.9604, 0.652, 0.926, 0.6448, 0.9312, 0.583, 0.9577, 0.7144, 0.954, 0.7766, 0.9115, 0.7676, 0.9198, 0.7063, 0.9482, 0.8388, 0.9365, 0.9005, 0.8753, 0.8871, 0.8989, 0.8282, 0.895, 0.9604, 0.5859, 0.9776, 0.6378, 0.9571, 0.8138, 0.9397, 0.974, 0.2779, 0.971, 0.3402, 0.9511, 0.336, 0.9582, 0.2745, 0.9687, 0.4025, 0.9666, 0.4649, 0.9405, 0.4594, 0.9454, 0.3976, 0.9359, 0.5212, 0.9312, 0.583, 0.9004, 0.5712, 0.9075, 0.5104, 0.926, 0.6448, 0.9198, 0.7063, 0.8834, 0.6924, 0.8926, 0.632, 0.9115, 0.7676, 0.8989, 0.8282, 0.8546, 0.8106, 0.8717, 0.7521, 0.8753, 0.8871, 0.8138, 0.9397, 0.7673, 0.9135, 0.8259, 0.8662, 0.9683, 0.2135, 0.9582, 0.2745, 0.9426, 0.2685, 0.9587, 0.2097, 0.6378, 0.9571, 0.5222, 0.9161, 0.5382, 0.9082, 0.649, 0.9336, 0.9511, 0.336, 0.9454, 0.3976, 0.9224, 0.3888, 0.9313, 0.3283, 0.9405, 0.4594, 0.9359, 0.5212, 0.9075, 0.5104, 0.9147, 0.4495, 0.9312, 0.583, 0.926, 0.6448, 0.8926, 0.632, 0.9004, 0.5712, 0.9198, 0.7063, 0.9115, 0.7676, 0.8717, 0.7521, 0.8834, 0.6924, 0.8989, 0.8282, 0.8753, 0.8871, 0.8259, 0.8662, 0.8546, 0.8106, 0.8138, 0.9397, 0.6378, 0.9571, 0.649, 0.9336, 0.7673, 0.9135, 0.9582, 0.2745, 0.9511, 0.336, 0.9313, 0.3283, 0.9426, 0.2685, 0.9454, 0.3976, 0.9405, 0.4594, 0.9147, 0.4495, 0.9224, 0.3888, 0.9075, 0.5104, 0.9004, 0.5712, 0.8703, 0.5549, 0.8797, 0.4952, 0.8926, 0.632, 0.8834, 0.6924, 0.8491, 0.6734, 0.8604, 0.6144, 0.8717, 0.7521, 0.8546, 0.8106, 0.8159, 0.7881, 0.8351, 0.7316, 0.8259, 0.8662, 0.7673, 0.9135, 0.7353, 0.8858, 0.7864, 0.8411, 0.9587, 0.2097, 0.9426, 0.2685, 0.9272, 0.2598, 0.9494, 0.2043, 0.649, 0.9336, 0.5382, 0.9082, 0.549, 0.8982, 0.6476, 0.9097, 0.9313, 0.3283, 0.9224, 0.3888, 0.8995, 0.3762, 0.9116, 0.3175, 0.9147, 0.4495, 0.9075, 0.5104, 0.8797, 0.4952, 0.8892, 0.4356, 0.9004, 0.5712, 0.8926, 0.632, 0.8604, 0.6144, 0.8703, 0.5549, 0.8834, 0.6924, 0.8717, 0.7521, 0.8351, 0.7316, 0.8491, 0.6734, 0.8546, 0.8106, 0.8259, 0.8662, 0.7864, 0.8411, 0.8159, 0.7881, 0.7673, 0.9135, 0.649, 0.9336, 0.6476, 0.9097, 0.7353, 0.8858, 0.9426, 0.2685, 0.9313, 0.3283, 0.9116, 0.3175, 0.9272, 0.2598, 0.9224, 0.3888, 0.9147, 0.4495, 0.8892, 0.4356, 0.8995, 0.3762, 0.8797, 0.4952, 0.8703, 0.5549, 0.8412, 0.5346, 0.8524, 0.4763, 0.8604, 0.6144, 0.8491, 0.6734, 0.8169, 0.6507, 0.8297, 0.5929, 0.8351, 0.7316, 0.8159, 0.7881, 0.7818, 0.7624, 0.8016, 0.7075, 0.7864, 0.8411, 0.7353, 0.8858, 0.7098, 0.858, 0.7536, 0.8139, 0.9494, 0.2043, 0.9272, 0.2598, 0.9122, 0.2486, 0.9407, 0.1973, 0.6476, 0.9097, 0.549, 0.8982, 0.555, 0.8868, 0.6409, 0.8863, 0.9116, 0.3175, 0.8995, 0.3762, 0.8768, 0.3603, 0.8922, 0.3035, 0.8892, 0.4356, 0.8797, 0.4952, 0.8524, 0.4763, 0.8639, 0.418, 0.8703, 0.5549, 0.8604, 0.6144, 0.8297, 0.5929, 0.8412, 0.5346, 0.8491, 0.6734, 0.8351, 0.7316, 0.8016, 0.7075, 0.8169, 0.6507, 0.8159, 0.7881, 0.7864, 0.8411, 0.7536, 0.8139, 0.7818, 0.7624, 0.7353, 0.8858, 0.6476, 0.9097, 0.6409, 0.8863, 0.7098, 0.858, 0.9272, 0.2598, 0.9116, 0.3175, 0.8922, 0.3035, 0.9122, 0.2486, 0.8995, 0.3762, 0.8892, 0.4356, 0.8639, 0.418, 0.8768, 0.3603, 0.8524, 0.4763, 0.8412, 0.5346, 0.8128, 0.5113, 0.8255, 0.4541, 0.8297, 0.5929, 0.8169, 0.6507, 0.7864, 0.6252, 0.8001, 0.5685, 0.8016, 0.7075, 0.7818, 0.7624, 0.7512, 0.7351, 0.7707, 0.681, 0.7536, 0.8139, 0.7098, 0.858, 0.6875, 0.8309, 0.7251, 0.7861, 0.9407, 0.1973, 0.9122, 0.2486, 0.8975, 0.2351, 0.9328, 0.1889, 0.6409, 0.8863, 0.555, 0.8868, 0.5573, 0.8747, 0.6315, 0.8636, 0.8922, 0.3035, 0.8768, 0.3603, 0.8542, 0.3412, 0.8729, 0.2868, 0.8639, 0.418, 0.8524, 0.4763, 0.8255, 0.4541, 0.8389, 0.3973, 0.8412, 0.5346, 0.8297, 0.5929, 0.8001, 0.5685, 0.8128, 0.5113, 0.8169, 0.6507, 0.8016, 0.7075, 0.7707, 0.681, 0.7864, 0.6252, 0.7818, 0.7624, 0.7536, 0.8139, 0.7251, 0.7861, 0.7512, 0.7351, 0.7098, 0.858, 0.6409, 0.8863, 0.6315, 0.8636, 0.6875, 0.8309, 0.9122, 0.2486, 0.8922, 0.3035, 0.8729, 0.2868, 0.8975, 0.2351, 0.8768, 0.3603, 0.8639, 0.418, 0.8389, 0.3973, 0.8542, 0.3412, 0.8255, 0.4541, 0.8128, 0.5113, 0.785, 0.4857, 0.7988, 0.4295, 0.8001, 0.5685, 0.7864, 0.6252, 0.7573, 0.5981, 0.7714, 0.542, 0.7707, 0.681, 0.7512, 0.7351, 0.7231, 0.7073, 0.7417, 0.6534, 0.7251, 0.7861, 0.6875, 0.8309, 0.6669, 0.8049, 0.6994, 0.7585, 0.9328, 0.1889, 0.8975, 0.2351, 0.8834, 0.2195, 0.9257, 0.1793, 0.6315, 0.8636, 0.5573, 0.8747, 0.5565, 0.8626, 0.6203, 0.8421, 0.8729, 0.2868, 0.8542, 0.3412, 0.8316, 0.3195, 0.8537, 0.2674, 0.8389, 0.3973, 0.8255, 0.4541, 0.7988, 0.4295, 0.8139, 0.3739, 0.8128, 0.5113, 0.8001, 0.5685, 0.7714, 0.542, 0.785, 0.4857, 0.7864, 0.6252, 0.7707, 0.681, 0.7417, 0.6534, 0.7573, 0.5981, 0.7512, 0.7351, 0.7251, 0.7861, 0.6994, 0.7585, 0.7231, 0.7073, 0.6875, 0.8309, 0.6315, 0.8636, 0.6203, 0.8421, 0.6669, 0.8049, 0.8975, 0.2351, 0.8729, 0.2868, 0.8537, 0.2674, 0.8834, 0.2195, 0.8542, 0.3412, 0.8389, 0.3973, 0.8139, 0.3739, 0.8316, 0.3195, 0.7988, 0.4295, 0.785, 0.4857, 0.7573, 0.4585, 0.7721, 0.403, 0.7714, 0.542, 0.7573, 0.5981, 0.7292, 0.5703, 0.7433, 0.5144, 0.7417, 0.6534, 0.7231, 0.7073, 0.6966, 0.6798, 0.714, 0.6256, 0.6994, 0.7585, 0.6669, 0.8049, 0.6472, 0.7803, 0.6752, 0.7319, 0.9257, 0.1793, 0.8834, 0.2195, 0.8699, 0.2019, 0.9199, 0.1686, 0.6203, 0.8421, 0.5565, 0.8626, 0.5533, 0.8507, 0.6081, 0.8219, 0.8537, 0.2674, 0.8316, 0.3195, 0.8087, 0.2955, 0.8345, 0.2458, 0.8139, 0.3739, 0.7988, 0.4295, 0.7721, 0.403, 0.7887, 0.3484, 0.785, 0.4857, 0.7714, 0.542, 0.7433, 0.5144, 0.7573, 0.4585, 0.7573, 0.5981, 0.7417, 0.6534, 0.714, 0.6256, 0.7292, 0.5703, 0.7231, 0.7073, 0.6994, 0.7585, 0.6752, 0.7319, 0.6966, 0.6798, 0.6669, 0.8049, 0.6203, 0.8421, 0.6081, 0.8219, 0.6472, 0.7803, 0.8834, 0.2195, 0.8537, 0.2674, 0.8345, 0.2458, 0.8699, 0.2019, 0.8316, 0.3195, 0.8139, 0.3739, 0.7887, 0.3484, 0.8087, 0.2955, 0.7721, 0.403, 0.7573, 0.4585, 0.7295, 0.4307, 0.7449, 0.3755, 0.7433, 0.5144, 0.7292, 0.5703, 0.7015, 0.5427, 0.7153, 0.4866, 0.714, 0.6256, 0.6966, 0.6798, 0.671, 0.6534, 0.687, 0.5984, 0.6752, 0.7319, 0.6472, 0.7803, 0.6279, 0.7576, 0.652, 0.7069, 0.9199, 0.1686, 0.8699, 0.2019, 0.8571, 0.1826, 0.9156, 0.1571, 0.6081, 0.8219, 0.5533, 0.8507, 0.5483, 0.8396, 0.595, 0.8033, 0.8345, 0.2458, 0.8087, 0.2955, 0.7852, 0.2698, 0.8151, 0.2223, 0.7887, 0.3484, 0.7721, 0.403, 0.7449, 0.3755, 0.7628, 0.3215, 0.7573, 0.4585, 0.7433, 0.5144, 0.7153, 0.4866, 0.7295, 0.4307, 0.7292, 0.5703, 0.714, 0.6256, 0.687, 0.5984, 0.7015, 0.5427, 0.6966, 0.6798, 0.6752, 0.7319, 0.652, 0.7069, 0.671, 0.6534, 0.6472, 0.7803, 0.6081, 0.8219, 0.595, 0.8033, 0.6279, 0.7576, 0.8699, 0.2019, 0.8345, 0.2458, 0.8151, 0.2223, 0.8571, 0.1826, 0.8087, 0.2955, 0.7887, 0.3484, 0.7628, 0.3215, 0.7852, 0.2698, 0.7449, 0.3755, 0.7295, 0.4307, 0.701, 0.4031, 0.7167, 0.3476, 0.7153, 0.4866, 0.7015, 0.5427, 0.6738, 0.5161, 0.687, 0.4594, 0.687, 0.5984, 0.671, 0.6534, 0.646, 0.6288, 0.6604, 0.5727, 0.652, 0.7069, 0.6279, 0.7576, 0.6087, 0.7369, 0.6293, 0.6838, 0.9156, 0.1571, 0.8571, 0.1826, 0.8453, 0.1618, 0.9134, 0.1451, 0.595, 0.8033, 0.5483, 0.8396, 0.542, 0.8293, 0.5812, 0.7865, 0.8151, 0.2223, 0.7852, 0.2698, 0.7605, 0.2427, 0.795, 0.1971, 0.7628, 0.3215, 0.7449, 0.3755, 0.7167, 0.3476, 0.7357, 0.2937, 0.7295, 0.4307, 0.7153, 0.4866, 0.687, 0.4594, 0.701, 0.4031, 0.7015, 0.5427, 0.687, 0.5984, 0.6604, 0.5727, 0.6738, 0.5161, 0.671, 0.6534, 0.652, 0.7069, 0.6293, 0.6838, 0.646, 0.6288, 0.6279, 0.7576, 0.595, 0.8033, 0.5812, 0.7865, 0.6087, 0.7369, 0.8571, 0.1826, 0.8151, 0.2223, 0.795, 0.1971, 0.8453, 0.1618, 0.7852, 0.2698, 0.7628, 0.3215, 0.7357, 0.2937, 0.7605, 0.2427, 0.7167, 0.3476, 0.701, 0.4031, 0.6714, 0.3766, 0.687, 0.3204, 0.687, 0.4594, 0.6738, 0.5161, 0.6457, 0.4913, 0.658, 0.4337, 0.6604, 0.5727, 0.646, 0.6288, 0.621, 0.6064, 0.6337, 0.549, 0.6293, 0.6838, 0.6087, 0.7369, 0.5895, 0.7186, 0.6067, 0.6632, 0.9134, 0.1451, 0.8453, 0.1618, 0.8348, 0.1397, 0.9138, 0.133, 0.5812, 0.7865, 0.542, 0.8293, 0.5345, 0.8202, 0.5668, 0.7717, 0.795, 0.1971, 0.7605, 0.2427, 0.7337, 0.2149, 0.7738, 0.1705, 0.7357, 0.2937, 0.7167, 0.3476, 0.687, 0.3204, 0.7067, 0.266, 0.701, 0.4031, 0.687, 0.4594, 0.658, 0.4337, 0.6714, 0.3766, 0.6738, 0.5161, 0.6604, 0.5727, 0.6337, 0.549, 0.6457, 0.4913, 0.646, 0.6288, 0.6293, 0.6838, 0.6067, 0.6632, 0.621, 0.6064, 0.6087, 0.7369, 0.5812, 0.7865, 0.5668, 0.7717, 0.5895, 0.7186, 0.8453, 0.1618, 0.795, 0.1971, 0.7738, 0.1705, 0.8348, 0.1397, 0.7605, 0.2427, 0.7357, 0.2937, 0.7067, 0.266, 0.7337, 0.2149, 0.687, 0.3204, 0.6714, 0.3766, 0.6402, 0.3521, 0.655, 0.2948, 0.658, 0.4337, 0.6457, 0.4913, 0.617, 0.4692, 0.6279, 0.4104, 0.6337, 0.549, 0.621, 0.6064, 0.5959, 0.5869, 0.6066, 0.5281, 0.6067, 0.6632, 0.5895, 0.7186, 0.5701, 0.7031, 0.5841, 0.6454, 0.9138, 0.133, 0.8348, 0.1397, 0.8263, 0.1167, 0.9175, 0.1211, 0.5668, 0.7717, 0.5345, 0.8202, 0.5262, 0.8124, 0.552, 0.7592, 0.7738, 0.1705, 0.7337, 0.2149, 0.7036, 0.1873, 0.7504, 0.1431, 0.7067, 0.266, 0.687, 0.3204, 0.655, 0.2948, 0.6747, 0.2392, 0.6714, 0.3766, 0.658, 0.4337, 0.6279, 0.4104, 0.6402, 0.3521, 0.6457, 0.4913, 0.6337, 0.549, 0.6066, 0.5281, 0.617, 0.4692, 0.621, 0.6064, 0.6067, 0.6632, 0.5841, 0.6454, 0.5959, 0.5869, 0.5895, 0.7186, 0.5668, 0.7717, 0.552, 0.7592, 0.5701, 0.7031, 0.8348, 0.1397, 0.7738, 0.1705, 0.7504, 0.1431, 0.8263, 0.1167, 0.7337, 0.2149, 0.7067, 0.266, 0.6747, 0.2392, 0.7036, 0.1873, 0.655, 0.2948, 0.6402, 0.3521, 0.6071, 0.3309, 0.6203, 0.272, 0.6279, 0.4104, 0.617, 0.4692, 0.5875, 0.4505, 0.5966, 0.3905, 0.6066, 0.5281, 0.5959, 0.5869, 0.5706, 0.5709, 0.5791, 0.5107, 0.5841, 0.6454, 0.5701, 0.7031, 0.5506, 0.6904, 0.5614, 0.6308, 0.9175, 0.1211, 0.8263, 0.1167, 0.8214, 0.093, 0.9255, 0.1102, 0.552, 0.7592, 0.5262, 0.8124, 0.5172, 0.8061, 0.5368, 0.7491, 0.7504, 0.1431, 0.7036, 0.1873, 0.6683, 0.1607, 0.7227, 0.1153, 0.6747, 0.2392, 0.655, 0.2948, 0.6203, 0.272, 0.6388, 0.2147, 0.6402, 0.3521, 0.6279, 0.4104, 0.5966, 0.3905, 0.6071, 0.3309, 0.617, 0.4692, 0.6066, 0.5281, 0.5791, 0.5107, 0.5875, 0.4505, 0.5959, 0.5869, 0.5841, 0.6454, 0.5614, 0.6308, 0.5706, 0.5709, 0.5701, 0.7031, 0.552, 0.7592, 0.5368, 0.7491, 0.5506, 0.6904, 0.8263, 0.1167, 0.7504, 0.1431, 0.7227, 0.1153, 0.8214, 0.093, 0.7036, 0.1873, 0.6747, 0.2392, 0.6388, 0.2147, 0.6683, 0.1607, 0.6203, 0.272, 0.6071, 0.3309, 0.5719, 0.3139, 0.5823, 0.2535, 0.5966, 0.3905, 0.5875, 0.4505, 0.5572, 0.436, 0.5639, 0.3748, 0.5791, 0.5107, 0.5706, 0.5709, 0.5449, 0.5586, 0.551, 0.4973, 0.5614, 0.6308, 0.5506, 0.6904, 0.5309, 0.6809, 0.5384, 0.6198, 0.9255, 0.1102, 0.8214, 0.093, 0.8239, 0.06915, 0.9385, 0.101, 0.5368, 0.7491, 0.5172, 0.8061, 0.5078, 0.8013, 0.5213, 0.7415, 0.7227, 0.1153, 0.6683, 0.1607, 0.625, 0.1371, 0.686, 0.08793, 0.6388, 0.2147, 0.6203, 0.272, 0.5823, 0.2535, 0.5978, 0.194, 0.6071, 0.3309, 0.5966, 0.3905, 0.5639, 0.3748, 0.5719, 0.3139, 0.5875, 0.4505, 0.5791, 0.5107, 0.551, 0.4973, 0.5572, 0.436, 0.5706, 0.5709, 0.5614, 0.6308, 0.5384, 0.6198, 0.5449, 0.5586, 0.5506, 0.6904, 0.5368, 0.7491, 0.5213, 0.7415, 0.5309, 0.6809, 0.8214, 0.093, 0.7227, 0.1153, 0.686, 0.08793, 0.8239, 0.06915, 0.6683, 0.1607, 0.6388, 0.2147, 0.5978, 0.194, 0.625, 0.1371, 0.5823, 0.2535, 0.5719, 0.3139, 0.5348, 0.3023, 0.5412, 0.2406, 0.5639, 0.3748, 0.5572, 0.436, 0.526, 0.4264, 0.53, 0.3643, 0.551, 0.4973, 0.5449, 0.5586, 0.5189, 0.5506, 0.5224, 0.4885, 0.5384, 0.6198, 0.5309, 0.6809, 0.511, 0.6747, 0.5152, 0.6127, 0.9385, 0.101, 0.8239, 0.06915, 0.8465, 0.04632, 0.9566, 0.09436, 0.5213, 0.7415, 0.5078, 0.8013, 0.498, 0.7982, 0.5056, 0.7366, 0.686, 0.08793, 0.625, 0.1371, 0.5706, 0.1189, 0.6282, 0.06327, 0.5978, 0.194, 0.5823, 0.2535, 0.5412, 0.2406, 0.5512, 0.1792, 0.5719, 0.3139, 0.5639, 0.3748, 0.53, 0.3643, 0.5348, 0.3023, 0.5572, 0.436, 0.551, 0.4973, 0.5224, 0.4885, 0.526, 0.4264, 0.5449, 0.5586, 0.5384, 0.6198, 0.5152, 0.6127, 0.5189, 0.5506, 0.5309, 0.6809, 0.5213, 0.7415, 0.5056, 0.7366, 0.511, 0.6747, 0.8239, 0.06915, 0.686, 0.08793, 0.6282, 0.06327, 0.8465, 0.04632, 0.625, 0.1371, 0.5978, 0.194, 0.5512, 0.1792, 0.5706, 0.1189, 0.5412, 0.2406, 0.5348, 0.3023, 0.4964, 0.2971, 0.4979, 0.2346, 0.53, 0.3643, 0.526, 0.4264, 0.4944, 0.422, 0.4953, 0.3595, 0.5224, 0.4885, 0.5189, 0.5506, 0.4928, 0.547, 0.4936, 0.4845, 0.5152, 0.6127, 0.511, 0.6747, 0.491, 0.6719, 0.492, 0.6095, 0.9566, 0.09436, 0.8465, 0.04632, 0.9377, 0.02979, 0.9786, 0.09124, 0.5056, 0.7366, 0.498, 0.7982, 0.4881, 0.7969, 0.4898, 0.7344, 0.6282, 0.06327, 0.5706, 0.1189, 0.5052, 0.1098, 0.5242, 0.04777, 0.5512, 0.1792, 0.5412, 0.2406, 0.4979, 0.2346, 0.5003, 0.1722, 0.5348, 0.3023, 0.53, 0.3643, 0.4953, 0.3595, 0.4964, 0.2971, 0.526, 0.4264, 0.5224, 0.4885, 0.4936, 0.4845, 0.4944, 0.422, 0.5189, 0.5506, 0.5152, 0.6127, 0.492, 0.6095, 0.4928, 0.547, 0.511, 0.6747, 0.5056, 0.7366, 0.4898, 0.7344, 0.491, 0.6719, 0.8465, 0.04632, 0.6282, 0.06327, 0.5242, 0.04777, 0.9377, 0.02979, 0.5706, 0.1189, 0.5512, 0.1792, 0.5003, 0.1722, 0.5052, 0.1098, 0.4979, 0.2346, 0.4964, 0.2971, 0.4577, 0.2985, 0.454, 0.2362, 0.4953, 0.3595, 0.4944, 0.422, 0.4627, 0.4232, 0.4604, 0.3608, 0.4936, 0.4845, 0.4928, 0.547, 0.4666, 0.548, 0.4647, 0.4856, 0.492, 0.6095, 0.491, 0.6719, 0.471, 0.6727, 0.4687, 0.6103, 0.9786, 0.09124, 0.9377, 0.02979, 1.086, 0.03522, 1.002, 0.0921, 0.4898, 0.7344, 0.4881, 0.7969, 0.4782, 0.7972, 0.474, 0.735, 0.5242, 0.04777, 0.5052, 0.1098, 0.4365, 0.1123, 0.395, 0.05248, 0.5003, 0.1722, 0.4979, 0.2346, 0.454, 0.2362, 0.4482, 0.1741, 0.4964, 0.2971, 0.4953, 0.3595, 0.4604, 0.3608, 0.4577, 0.2985, 0.4944, 0.422, 0.4936, 0.4845, 0.4647, 0.4856, 0.4627, 0.4232, 0.4928, 0.547, 0.492, 0.6095, 0.4687, 0.6103, 0.4666, 0.548, 0.491, 0.6719, 0.4898, 0.7344, 0.474, 0.735, 0.471, 0.6727, 0.9377, 0.02979, 0.5242, 0.04777, 1.395, 0.05248, 1.086, 0.03522, 0.5052, 0.1098, 0.5003, 0.1722, 0.4482, 0.1741, 0.4365, 0.1123, 0.454, 0.2362, 0.4577, 0.2985, 0.4198, 0.3065, 0.4115, 0.2453, 0.4604, 0.3608, 0.4627, 0.4232, 0.4312, 0.4298, 0.426, 0.3681, 0.4647, 0.4856, 0.4666, 0.548, 0.4405, 0.5535, 0.4359, 0.4916, 0.4687, 0.6103, 0.471, 0.6727, 0.4511, 0.6769, 0.4454, 0.6152, 0.001577, 0.0921, 0.08588, 0.03522, 0.1378, 0.05574, 0.02217, 0.09679, 0.474, 0.735, 0.4782, 0.7972, 0.4683, 0.7993, 0.4582, 0.7383, 0.395, 0.05248, 0.4365, 0.1123, 0.3753, 0.1257, 0.3138, 0.07317, 0.4482, 0.1741, 0.454, 0.2362, 0.4115, 0.2453, 0.3989, 0.1847, 0.4577, 0.2985, 0.4604, 0.3608, 0.426, 0.3681, 0.4198, 0.3065, 0.4627, 0.4232, 0.4647, 0.4856, 0.4359, 0.4916, 0.4312, 0.4298, 0.4666, 0.548, 0.4687, 0.6103, 0.4454, 0.6152, 0.4405, 0.5535, 0.471, 0.6727, 0.474, 0.735, 0.4582, 0.7383, 0.4511, 0.6769, 0.08588, 0.03522, 0.395, 0.05248, 0.3138, 0.07317, 0.1378, 0.05574, 0.4365, 0.1123, 0.4482, 0.1741, 0.3989, 0.1847, 0.3753, 0.1257, 0.4115, 0.2453, 0.4198, 0.3065, 0.3834, 0.3205, 0.3717, 0.2607, 0.426, 0.3681, 0.4312, 0.4298, 0.4004, 0.4416, 0.3926, 0.3809, 0.4359, 0.4916, 0.4405, 0.5535, 0.4147, 0.5633, 0.4075, 0.5025, 0.4454, 0.6152, 0.4511, 0.6769, 0.4313, 0.6845, 0.4224, 0.6241, 0.02217, 0.09679, 0.1378, 0.05574, 0.149, 0.07926, 0.03817, 0.1046, 0.4582, 0.7383, 0.4683, 0.7993, 0.4587, 0.8031, 0.4426, 0.7444, 0.3138, 0.07317, 0.3753, 0.1257, 0.3259, 0.1466, 0.2673, 0.09939, 0.3989, 0.1847, 0.4115, 0.2453, 0.3717, 0.2607, 0.3546, 0.2022, 0.4198, 0.3065, 0.426, 0.3681, 0.3926, 0.3809, 0.3834, 0.3205, 0.4312, 0.4298, 0.4359, 0.4916, 0.4075, 0.5025, 0.4004, 0.4416, 0.4405, 0.5535, 0.4454, 0.6152, 0.4224, 0.6241, 0.4147, 0.5633, 0.4511, 0.6769, 0.4582, 0.7383, 0.4426, 0.7444, 0.4313, 0.6845, 0.1378, 0.05574, 0.3138, 0.07317, 0.2673, 0.09939, 0.149, 0.07926, 0.3753, 0.1257, 0.3989, 0.1847, 0.3546, 0.2022, 0.3259, 0.1466, 0.3717, 0.2607, 0.3834, 0.3205, 0.3491, 0.3394, 0.3351, 0.2813, 0.3926, 0.3809, 0.4004, 0.4416, 0.3703, 0.458, 0.3604, 0.3985, 0.4075, 0.5025, 0.4147, 0.5633, 0.3892, 0.5773, 0.3797, 0.5176, 0.4224, 0.6241, 0.4313, 0.6845, 0.4116, 0.6954, 0.3995, 0.6366, 0.03817, 0.1046, 0.149, 0.07926, 0.1476, 0.1031, 0.04896, 0.1147, 0.4426, 0.7444, 0.4587, 0.8031, 0.4494, 0.8086, 0.4272, 0.7531, 0.2673, 0.09939, 0.3259, 0.1466, 0.2864, 0.1718, 0.2353, 0.1271, 0.3546, 0.2022, 0.3717, 0.2607, 0.3351, 0.2813, 0.3159, 0.2248, 0.3834, 0.3205, 0.3926, 0.3809, 0.3604, 0.3985, 0.3491, 0.3394, 0.4004, 0.4416, 0.4075, 0.5025, 0.3797, 0.5176, 0.3703, 0.458, 0.4147, 0.5633, 0.4224, 0.6241, 0.3995, 0.6366, 0.3892, 0.5773, 0.4313, 0.6845, 0.4426, 0.7444, 0.4272, 0.7531, 0.4116, 0.6954, 0.149, 0.07926, 0.2673, 0.09939, 0.2353, 0.1271, 0.1476, 0.1031, 0.3259, 0.1466, 0.3546, 0.2022, 0.3159, 0.2248, 0.2864, 0.1718, 0.3351, 0.2813, 0.3491, 0.3394, 0.3169, 0.3622, 0.3016, 0.3054, 0.3604, 0.3985, 0.3703, 0.458, 0.3412, 0.4782, 0.3297, 0.42, 0.3797, 0.5176, 0.3892, 0.5773, 0.3639, 0.5948, 0.3524, 0.5366, 0.3995, 0.6366, 0.4116, 0.6954, 0.3922, 0.7093, 0.3768, 0.6526, 0.04896, 0.1147, 0.1476, 0.1031, 0.1409, 0.1266, 0.05505, 0.1261, 0.4272, 0.7531, 0.4494, 0.8086, 0.4407, 0.8155, 0.4122, 0.7642, 0.2353, 0.1271, 0.2864, 0.1718, 0.2536, 0.1989, 0.2098, 0.1548, 0.3159, 0.2248, 0.3351, 0.2813, 0.3016, 0.3054, 0.2818, 0.2504, 0.3491, 0.3394, 0.3604, 0.3985, 0.3297, 0.42, 0.3169, 0.3622, 0.3703, 0.458, 0.3797, 0.5176, 0.3524, 0.5366, 0.3412, 0.4782, 0.3892, 0.5773, 0.3995, 0.6366, 0.3768, 0.6526, 0.3639, 0.5948, 0.4116, 0.6954, 0.4272, 0.7531, 0.4122, 0.7642, 0.3922, 0.7093, 0.1476, 0.1031, 0.2353, 0.1271, 0.2098, 0.1548, 0.1409, 0.1266, 0.2864, 0.1718, 0.3159, 0.2248, 0.2818, 0.2504, 0.2536, 0.1989, 0.3016, 0.3054, 0.3169, 0.3622, 0.2864, 0.3877, 0.2707, 0.3318, 0.3297, 0.42, 0.3412, 0.4782, 0.3128, 0.5016, 0.3001, 0.4444, 0.3524, 0.5366, 0.3639, 0.5948, 0.3389, 0.6156, 0.3255, 0.5587, 0.3768, 0.6526, 0.3922, 0.7093, 0.3729, 0.7261, 0.3542, 0.6716, 0.05505, 0.1261, 0.1409, 0.1266, 0.1315, 0.1493, 0.05727, 0.1381, 0.4122, 0.7642, 0.4407, 0.8155, 0.4328, 0.8239, 0.3975, 0.7777, 0.2098, 0.1548, 0.2536, 0.1989, 0.2251, 0.2268, 0.1875, 0.182, 0.2818, 0.2504, 0.3016, 0.3054, 0.2707, 0.3318, 0.2512, 0.2777, 0.3169, 0.3622, 0.3297, 0.42, 0.3001, 0.4444, 0.2864, 0.3877, 0.3412, 0.4782, 0.3524, 0.5366, 0.3255, 0.5587, 0.3128, 0.5016, 0.3639, 0.5948, 0.3768, 0.6526, 0.3542, 0.6716, 0.3389, 0.6156, 0.3922, 0.7093, 0.4122, 0.7642, 0.3975, 0.7777, 0.3729, 0.7261, 0.1409, 0.1266, 0.2098, 0.1548, 0.1875, 0.182, 0.1315, 0.1493, 0.2536, 0.1989, 0.2818, 0.2504, 0.2512, 0.2777, 0.2251, 0.2268, 0.2707, 0.3318, 0.2864, 0.3877, 0.2573, 0.4148, 0.2417, 0.3594, 0.3001, 0.4444, 0.3128, 0.5016, 0.285, 0.5272, 0.2714, 0.4709, 0.3255, 0.5587, 0.3389, 0.6156, 0.3139, 0.639, 0.2988, 0.5834, 0.3542, 0.6716, 0.3729, 0.7261, 0.3537, 0.7454, 0.3316, 0.6933, 0.05727, 0.1381, 0.1315, 0.1493, 0.1203, 0.1708, 0.05646, 0.1503, 0.3975, 0.7777, 0.4328, 0.8239, 0.4257, 0.8335, 0.3834, 0.7934, 0.1875, 0.182, 0.2251, 0.2268, 0.1994, 0.2543, 0.1669, 0.208, 0.2512, 0.2777, 0.2707, 0.3318, 0.2417, 0.3594, 0.2231, 0.3056, 0.2864, 0.3877, 0.3001, 0.4444, 0.2714, 0.4709, 0.2573, 0.4148, 0.3128, 0.5016, 0.3255, 0.5587, 0.2988, 0.5834, 0.285, 0.5272, 0.3389, 0.6156, 0.3542, 0.6716, 0.3316, 0.6933, 0.3139, 0.639, 0.3729, 0.7261, 0.3975, 0.7777, 0.3834, 0.7934, 0.3537, 0.7454, 0.1315, 0.1493, 0.1875, 0.182, 0.1669, 0.208, 0.1203, 0.1708, 0.2251, 0.2268, 0.2512, 0.2777, 0.2231, 0.3056, 0.1994, 0.2543, 0.2417, 0.3594, 0.2573, 0.4148, 0.2292, 0.4426, 0.214, 0.3872, 0.2714, 0.4709, 0.285, 0.5272, 0.2573, 0.5543, 0.2433, 0.4984, 0.2988, 0.5834, 0.3139, 0.639, 0.2887, 0.6645, 0.2721, 0.6099, 0.3316, 0.6933, 0.3537, 0.7454, 0.3345, 0.767, 0.3087, 0.7173, 0.05646, 0.1503, 0.1203, 0.1708, 0.1081, 0.191, 0.0533, 0.1621, 0.3834, 0.7934, 0.4257, 0.8335, 0.4199, 0.8442, 0.3699, 0.811, 0.1669, 0.208, 0.1994, 0.2543, 0.1752, 0.2809, 0.1472, 0.2325, 0.2231, 0.3056, 0.2417, 0.3594, 0.214, 0.3872, 0.1966, 0.333, 0.2573, 0.4148, 0.2714, 0.4709, 0.2433, 0.4984, 0.2292, 0.4426, 0.285, 0.5272, 0.2988, 0.5834, 0.2721, 0.6099, 0.2573, 0.5543, 0.3139, 0.639, 0.3316, 0.6933, 0.3087, 0.7173, 0.2887, 0.6645, 0.3537, 0.7454, 0.3834, 0.7934, 0.3699, 0.811, 0.3345, 0.767, 0.1203, 0.1708, 0.1669, 0.208, 0.1472, 0.2325, 0.1081, 0.191, 0.1994, 0.2543, 0.2231, 0.3056, 0.1966, 0.333, 0.1752, 0.2809, 0.214, 0.3872, 0.2292, 0.4426, 0.2015, 0.4702, 0.187, 0.4144, 0.2433, 0.4984, 0.2573, 0.5543, 0.2295, 0.5821, 0.2153, 0.5262, 0.2721, 0.6099, 0.2887, 0.6645, 0.2628, 0.6914, 0.2449, 0.6374, 0.3087, 0.7173, 0.3345, 0.767, 0.3151, 0.7906, 0.2852, 0.7431, 0.0533, 0.1621, 0.1081, 0.191, 0.09497, 0.2096, 0.04833, 0.1733, 0.3699, 0.811, 0.4199, 0.8442, 0.4156, 0.8557, 0.3571, 0.8303, 0.1472, 0.2325, 0.1752, 0.2809, 0.152, 0.306, 0.1279, 0.2553, 0.1966, 0.333, 0.214, 0.3872, 0.187, 0.4144, 0.171, 0.3594, 0.2292, 0.4426, 0.2433, 0.4984, 0.2153, 0.5262, 0.2015, 0.4702, 0.2573, 0.5543, 0.2721, 0.6099, 0.2449, 0.6374, 0.2295, 0.5821, 0.2887, 0.6645, 0.3087, 0.7173, 0.2852, 0.7431, 0.2628, 0.6914, 0.3345, 0.767, 0.3699, 0.811, 0.3571, 0.8303, 0.3151, 0.7906, 0.1081, 0.191, 0.1472, 0.2325, 0.1279, 0.2553, 0.09497, 0.2096, 0.1752, 0.2809, 0.1966, 0.333, 0.171, 0.3594, 0.152, 0.306, 0.187, 0.4144, 0.2015, 0.4702, 0.1738, 0.4968, 0.1604, 0.4402, 0.2153, 0.5262, 0.2295, 0.5821, 0.201, 0.6098, 0.187, 0.5534, 0.2449, 0.6374, 0.2628, 0.6914, 0.2357, 0.7191, 0.2167, 0.6652, 0.2852, 0.7431, 0.3151, 0.7906, 0.295, 0.8158, 0.2605, 0.7702, 0.04833, 0.1733, 0.09497, 0.2096, 0.08118, 0.2264, 0.04195, 0.1836, 0.3571, 0.8303, 0.4156, 0.8557, 0.4134, 0.8677, 0.3453, 0.8511, 0.1279, 0.2553, 0.152, 0.306, 0.1293, 0.3291, 0.1087, 0.2759, 0.171, 0.3594, 0.187, 0.4144, 0.1604, 0.4402, 0.146, 0.3841, 0.2015, 0.4702, 0.2153, 0.5262, 0.187, 0.5534, 0.1738, 0.4968, 0.2295, 0.5821, 0.2449, 0.6374, 0.2167, 0.6652, 0.201, 0.6098, 0.2628, 0.6914, 0.2852, 0.7431, 0.2605, 0.7702, 0.2357, 0.7191, 0.3151, 0.7906, 0.3571, 0.8303, 0.3453, 0.8511, 0.295, 0.8158, 0.09497, 0.2096, 0.1279, 0.2553, 0.1087, 0.2759, 0.08118, 0.2264, 0.152, 0.306, 0.171, 0.3594, 0.146, 0.3841, 0.1293, 0.3291, 0.1604, 0.4402, 0.1738, 0.4968, 0.1457, 0.5216, 0.1337, 0.4639, 0.187, 0.5534, 0.201, 0.6098, 0.1714, 0.6363, 0.158, 0.5791, 0.2167, 0.6652, 0.2357, 0.7191, 0.2067, 0.7469, 0.187, 0.6925, 0.2605, 0.7702, 0.295, 0.8158, 0.2738, 0.8423, 0.2337, 0.7979, 0.04195, 0.1836, 0.08118, 0.2264, 0.06683, 0.2411, 0.03448, 0.1927, 0.3453, 0.8511, 0.4134, 0.8677, 0.4138, 0.8799, 0.3348, 0.8731, 0.1087, 0.2759, 0.1293, 0.3291, 0.1067, 0.3497, 0.08949, 0.2942, 0.146, 0.3841, 0.1604, 0.4402, 0.1337, 0.4639, 0.121, 0.4064, 0.1738, 0.4968, 0.187, 0.5534, 0.158, 0.5791, 0.1457, 0.5216, 0.201, 0.6098, 0.2167, 0.6652, 0.187, 0.6925, 0.1714, 0.6363, 0.2357, 0.7191, 0.2605, 0.7702, 0.2337, 0.7979, 0.2067, 0.7469, 0.295, 0.8158, 0.3453, 0.8511, 0.3348, 0.8731, 0.2738, 0.8423, 0.08118, 0.2264, 0.1087, 0.2759, 0.08949, 0.2942, 0.06683, 0.2411, 0.1293, 0.3291, 0.146, 0.3841, 0.121, 0.4064, 0.1067, 0.3497, 0.1337, 0.4639, 0.1457, 0.5216, 0.117, 0.5437, 0.1066, 0.4847, 0.158, 0.5791, 0.1714, 0.6363, 0.1402, 0.6607, 0.1279, 0.6024, 0.187, 0.6925, 0.2067, 0.7469, 0.1747, 0.7736, 0.155, 0.7181, 0.2337, 0.7979, 0.2738, 0.8423, 0.2504, 0.8698, 0.2036, 0.8256, 0.03448, 0.1927, 0.06683, 0.2411, 0.05202, 0.2537, 0.02617, 0.2005, 0.3348, 0.8731, 0.4138, 0.8799, 0.4175, 0.8918, 0.3264, 0.8962, 0.08949, 0.2942, 0.1067, 0.3497, 0.08413, 0.3675, 0.07013, 0.3098, 0.121, 0.4064, 0.1337, 0.4639, 0.1066, 0.4847, 0.09591, 0.4259, 0.1457, 0.5216, 0.158, 0.5791, 0.1279, 0.6024, 0.117, 0.5437, 0.1714, 0.6363, 0.187, 0.6925, 0.155, 0.7181, 0.1402, 0.6607, 0.2067, 0.7469, 0.2337, 0.7979, 0.2036, 0.8256, 0.1747, 0.7736, 0.2738, 0.8423, 0.3348, 0.8731, 0.3264, 0.8962, 0.2504, 0.8698, 0.06683, 0.2411, 0.08949, 0.2942, 0.07013, 0.3098, 0.05202, 0.2537, 0.1067, 0.3497, 0.121, 0.4064, 0.09591, 0.4259, 0.08413, 0.3675, 0.1066, 0.4847, 0.117, 0.5437, 0.08754, 0.5624, 0.07907, 0.5022, 0.1279, 0.6024, 0.1402, 0.6607, 0.1071, 0.682, 0.0966, 0.6224, 0.155, 0.7181, 0.1747, 0.7736, 0.1388, 0.7982, 0.1203, 0.7408, 0.2036, 0.8256, 0.2504, 0.8698, 0.2227, 0.8976, 0.1683, 0.8521, 0.02617, 0.2005, 0.05202, 0.2537, 0.03682, 0.2638, 0.01721, 0.2068, 0.3264, 0.8962, 0.4175, 0.8918, 0.4255, 0.9027, 0.3214, 0.9199, 0.07013, 0.3098, 0.08413, 0.3675, 0.06136, 0.382, 0.05059, 0.3225, 0.09591, 0.4259, 0.1066, 0.4847, 0.07907, 0.5022, 0.07056, 0.442, 0.117, 0.5437, 0.1279, 0.6024, 0.0966, 0.6224, 0.08754, 0.5624, 0.1402, 0.6607, 0.155, 0.7181, 0.1203, 0.7408, 0.1071, 0.682, 0.1747, 0.7736, 0.2036, 0.8256, 0.1683, 0.8521, 0.1388, 0.7982, 0.2504, 0.8698, 0.3264, 0.8962, 0.3214, 0.9199, 0.2227, 0.8976, 0.05202, 0.2537, 0.07013, 0.3098, 0.05059, 0.3225, 0.03682, 0.2638, 0.08413, 0.3675, 0.09591, 0.4259, 0.07056, 0.442, 0.06136, 0.382, 0.9853, 0.1536, 1.008, 0.2115, 0.998, 0.2146, 0.4385, 0.9119, 0.4853, 0.8593, 0.4566, 0.9185, 0.9853, 0.1536, 0.998, 0.2146, 0.9881, 0.216, 0.4566, 0.9185, 0.4853, 0.8593, 0.4786, 0.9216, 0.9853, 0.1536, 0.9881, 0.216, 0.9782, 0.2156, 0.4786, 0.9216, 0.4853, 0.8593, 0.5016, 0.9208, 0.9853, 0.1536, 0.9782, 0.2156, 0.9683, 0.2135, 0.5016, 0.9208, 0.4853, 0.8593, 0.5222, 0.9161, 0.9853, 0.1536, 0.9683, 0.2135, 0.9587, 0.2097, 0.5222, 0.9161, 0.4853, 0.8593, 0.5382, 0.9082, 0.9853, 0.1536, 0.9587, 0.2097, 0.9494, 0.2043, 0.5382, 0.9082, 0.4853, 0.8593, 0.549, 0.8982, 0.9853, 0.1536, 0.9494, 0.2043, 0.9407, 0.1973, 0.549, 0.8982, 0.4853, 0.8593, 0.555, 0.8868, 0.9853, 0.1536, 0.9407, 0.1973, 0.9328, 0.1889, 0.555, 0.8868, 0.4853, 0.8593, 0.5573, 0.8747, 0.9853, 0.1536, 0.9328, 0.1889, 0.9257, 0.1793, 0.5573, 0.8747, 0.4853, 0.8593, 0.5565, 0.8626, 0.9853, 0.1536, 0.9257, 0.1793, 0.9199, 0.1686, 0.5565, 0.8626, 0.4853, 0.8593, 0.5533, 0.8507, 0.9853, 0.1536, 0.9199, 0.1686, 0.9156, 0.1571, 0.5533, 0.8507, 0.4853, 0.8593, 0.5483, 0.8396, 0.9853, 0.1536, 0.9156, 0.1571, 0.9134, 0.1451, 0.5483, 0.8396, 0.4853, 0.8593, 0.542, 0.8293, 0.9853, 0.1536, 0.9134, 0.1451, 0.9138, 0.133, 0.542, 0.8293, 0.4853, 0.8593, 0.5345, 0.8202, 0.9853, 0.1536, 0.9138, 0.133, 0.9175, 0.1211, 0.5345, 0.8202, 0.4853, 0.8593, 0.5262, 0.8124, 0.9853, 0.1536, 0.9175, 0.1211, 0.9255, 0.1102, 0.5262, 0.8124, 0.4853, 0.8593, 0.5172, 0.8061, 0.9853, 0.1536, 0.9255, 0.1102, 0.9385, 0.101, 0.5172, 0.8061, 0.4853, 0.8593, 0.5078, 0.8013, 0.9853, 0.1536, 0.9385, 0.101, 0.9566, 0.09436, 0.5078, 0.8013, 0.4853, 0.8593, 0.498, 0.7982, 0.9853, 0.1536, 0.9566, 0.09436, 0.9786, 0.09124, 0.498, 0.7982, 0.4853, 0.8593, 0.4881, 0.7969, 0.9853, 0.1536, 0.9786, 0.09124, 1.002, 0.0921, 0.4881, 0.7969, 0.4853, 0.8593, 0.4782, 0.7972, 0.9853, 0.1536, 1.002, 0.0921, 1.022, 0.09679, 0.4782, 0.7972, 0.4853, 0.8593, 0.4683, 0.7993, 0.9853, 0.1536, 1.022, 0.09679, 1.038, 0.1046, 0.4683, 0.7993, 0.4853, 0.8593, 0.4587, 0.8031, 0.9853, 0.1536, 1.038, 0.1046, 1.049, 0.1147, 0.4587, 0.8031, 0.4853, 0.8593, 0.4494, 0.8086, 0.9853, 0.1536, 1.049, 0.1147, 1.055, 0.1261, 0.4494, 0.8086, 0.4853, 0.8593, 0.4407, 0.8155, 0.9853, 0.1536, 1.055, 0.1261, 1.057, 0.1381, 0.4407, 0.8155, 0.4853, 0.8593, 0.4328, 0.8239, 0.9853, 0.1536, 1.057, 0.1381, 1.056, 0.1503, 0.4328, 0.8239, 0.4853, 0.8593, 0.4257, 0.8335, 0.9853, 0.1536, 1.056, 0.1503, 1.053, 0.1621, 0.4257, 0.8335, 0.4853, 0.8593, 0.4199, 0.8442, 0.9853, 0.1536, 1.053, 0.1621, 1.048, 0.1733, 0.4199, 0.8442, 0.4853, 0.8593, 0.4156, 0.8557, 0.9853, 0.1536, 1.048, 0.1733, 1.042, 0.1836, 0.4156, 0.8557, 0.4853, 0.8593, 0.4134, 0.8677, 0.9853, 0.1536, 1.042, 0.1836, 1.034, 0.1927, 0.4134, 0.8677, 0.4853, 0.8593, 0.4138, 0.8799, 0.9853, 0.1536, 1.034, 0.1927, 1.026, 0.2005, 0.4138, 0.8799, 0.4853, 0.8593, 0.4175, 0.8918, 0.9853, 0.1536, 1.026, 0.2005, 1.017, 0.2068, 0.4175, 0.8918, 0.4853, 0.8593, 0.4255, 0.9027, 0.07907, 0.5022, 0.08754, 0.5624, 0.05716, 0.5768, 0.05099, 0.5155, 0.0966, 0.6224, 0.1071, 0.682, 0.07187, 0.699, 0.06389, 0.638, 0.1203, 0.7408, 0.1388, 0.7982, 0.09778, 0.8188, 0.08231, 0.7594, 0.1683, 0.8521, 0.2227, 0.8976, 0.186, 0.9249, 0.125, 0.8758, 0.01721, 0.2068, 0.03682, 0.2638, 0.02134, 0.2714, 0.007784, 0.2115, 0.3214, 0.9199, 0.4255, 0.9027, 0.4385, 0.9119, 0.3239, 0.9437, 0.05059, 0.3225, 0.06136, 0.382, 0.03839, 0.393, 0.03087, 0.332, 0.07056, 0.442, 0.07907, 0.5022, 0.05099, 0.5155, 0.04489, 0.4542, 0.08754, 0.5624, 0.0966, 0.6224, 0.06389, 0.638, 0.05716, 0.5768, 0.1071, 0.682, 0.1203, 0.7408, 0.08231, 0.7594, 0.07187, 0.699, 0.1388, 0.7982, 0.1683, 0.8521, 0.125, 0.8758, 0.09778, 0.8188, 0.9853, 0.1536, 1.017, 0.2068, 1.008, 0.2115, 0.2227, 0.8976, 0.3214, 0.9199, 0.3239, 0.9437, 0.186, 0.9249, 0.03682, 0.2638, 0.05059, 0.3225, 0.03087, 0.332, 0.02134, 0.2714, 0.4255, 0.9027, 0.4853, 0.8593, 0.4385, 0.9119, 0.06136, 0.382, 0.07056, 0.442, 0.04489, 0.4542, 0.03839, 0.393])
me_sphere.materials.append(mat_europa)
me_sphere.use_remesh_preserve_volume = False
me_sphere.use_remesh_preserve_attributes = False
me_sphere.use_mirror_vertex_groups = False
me_sphere.update()

# ---- objects
ob_europa = bpy.data.objects.new('Europa', me_sphere)
ob_lamp = bpy.data.objects.new('Lamp', light_lamp)
ob_camera = bpy.data.objects.new('Camera', cam_camera)

# ---- transforms, parenting, visibility, modifiers, constraints
ob_europa.location = (0.0, 0.0, 0.0)
ob_europa.lineart.crease_threshold = 0.0
ob_lamp.location = (4.076, 1.005, 5.904)
ob_lamp.rotation_euler = (0.6503, 0.05522, 1.866)
ob_lamp.lock_rotations_4d = False
ob_lamp.empty_display_type = 'ARROWS'
ob_lamp.color = (0.0, 0.0, 0.0, 0.0)
ob_lamp.lineart.crease_threshold = 0.0
ob_camera.location = (7.481, -6.508, 5.344)
ob_camera.rotation_euler = (1.109, 0.01082, 0.8149)
ob_camera.lock_rotations_4d = False
ob_camera.empty_display_type = 'ARROWS'
ob_camera.color = (0.0, 0.0, 0.0, 0.0)
ob_camera.display_type = 'WIRE'
ob_camera.lineart.crease_threshold = 0.0

# ---- collection membership
col_collection_1.objects.link(ob_europa)
col_collection_1.objects.link(ob_lamp)
col_collection_1.objects.link(ob_camera)

# ---- scene / render settings (as saved in the file)
scene.camera = ob_camera
scene.frame_start = 1; scene.frame_end = 250; scene.frame_set(1)
scene.render.engine = 'BLENDER_EEVEE_NEXT'
scene.render.resolution_percentage = 50
scene.render.dither_intensity = 0.0
scene.cycles.use_denoising = False
scene.cycles.samples = 10
scene.cycles.sampling_pattern = 'TABULATED_SOBOL'
scene.cycles.light_sampling_threshold = 0.0
scene.cycles.use_adaptive_sampling = False
scene.cycles.use_light_tree = False
scene.cycles.blur_glossy = 0.0
scene.cycles.pixel_filter_type = 'GAUSSIAN'
scene.cycles.sample_clamp_indirect = 0.0
scene.view_settings.view_transform = 'Standard'
bpy.context.view_layer.update()
